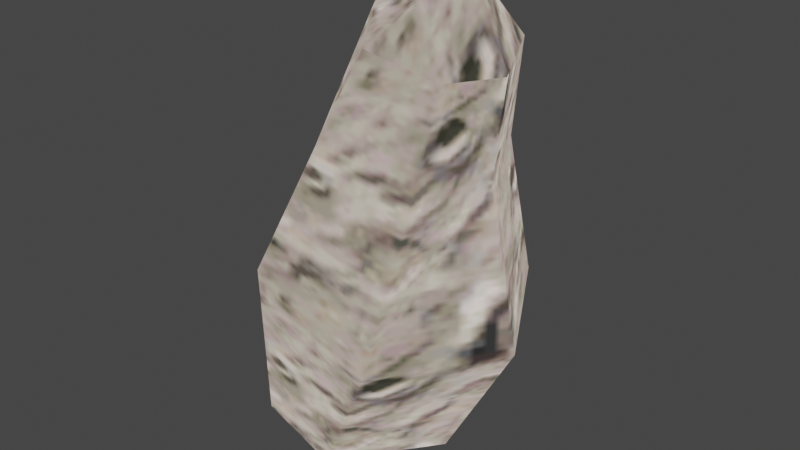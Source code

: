 # Source: Meteor02.blend  (saved by Blender 5.2.44; exported with 4.5.12 LTS)
import bpy
from mathutils import Matrix  # noqa: F401  (used for matrix-valued properties, if any)

bpy.ops.wm.read_factory_settings(use_empty=True)
scene = bpy.context.scene
scene.name = 'Scene'

# ---- collections
col_tpobj_meteo02_1_nja = bpy.data.collections.new('tpobj_meteo02_1.nja'); scene.collection.children.link(col_tpobj_meteo02_1_nja)

# ---- images (referenced by path relative to the original .blend; pixels are not part of the script)
import os
ASSET_DIR = os.environ.get("B2B_ASSET_DIR", "")  # directory of the original .blend (textures are referenced by path, not embedded)
HERE = os.path.dirname(os.path.abspath(__file__))  # packed textures are extracted next to this script under _unpacked/

def load_image(name, relpath, width, height, colorspace="sRGB"):
    """Load a texture the original file referenced (path relative to the .blend, or extracted next to this script)."""
    p = next((c for c in (os.path.join(HERE, relpath), os.path.join(ASSET_DIR, relpath)) if relpath and os.path.exists(c)), "")
    if p:
        img = bpy.data.images.load(p, check_existing=True)
        img.name = name
    else:  # same state as the original file: an image datablock whose file is absent (Cycles renders it pink)
        img = bpy.data.images.new(name, width, height)
        img.source = "FILE"
        img.filepath = "//" + (relpath or name)
    img.colorspace_settings.name = colorspace
    return img
img_am_tp058_64 = load_image('am_tp058_64', '_unpacked/am_tp058_64.823468f9.png', 64, 64, 'sRGB')

# ---- materials (node trees are filled in below, after node groups)
mat_tpobj_meteo02_1_nja_sa1mdl_0 = bpy.data.materials.new('tpobj_meteo02_1.nja.sa1mdl_0')
mat_tpobj_meteo02_1_nja_sa1mdl_0.use_transparent_shadow = False
mat_tpobj_meteo02_1_nja_sa1mdl_0.preview_render_type = 'FLAT'
mat_tpobj_meteo02_1_nja_sa1mdl_0.diffuse_color = (0.698, 0.698, 0.698, 1.0)
mat_tpobj_meteo02_1_nja_sa1mdl_0.roughness = 0.9569
mat_tpobj_meteo02_1_nja_sa1mdl_1 = bpy.data.materials.new('tpobj_meteo02_1.nja.sa1mdl_1')
mat_tpobj_meteo02_1_nja_sa1mdl_1.use_transparent_shadow = False
mat_tpobj_meteo02_1_nja_sa1mdl_1.preview_render_type = 'FLAT'
mat_tpobj_meteo02_1_nja_sa1mdl_1.diffuse_color = (0.698, 0.698, 0.698, 1.0)
mat_tpobj_meteo02_1_nja_sa1mdl_1.roughness = 0.9569

# ---- node groups
ng_meteor02node = bpy.data.node_groups.new('Meteor02Node', 'GeometryNodeTree')
_s = ng_meteor02node.interface.new_socket(name='Geometry', in_out='OUTPUT', socket_type='NodeSocketGeometry')
_s = ng_meteor02node.interface.new_socket(name='Geometry', in_out='INPUT', socket_type='NodeSocketGeometry')
ng_meteor02node.interface.new_panel('SET Object Properties')
_s = ng_meteor02node.interface.new_socket(name='BAMS X Rotation', in_out='INPUT', socket_type='NodeSocketInt')
_s = ng_meteor02node.interface.new_socket(name='BAMS Y Rotation', in_out='INPUT', socket_type='NodeSocketInt')
_s = ng_meteor02node.interface.new_socket(name='BAMS Z Rotation', in_out='INPUT', socket_type='NodeSocketInt')
_s = ng_meteor02node.interface.new_socket(name='Scale X Property', in_out='INPUT', socket_type='NodeSocketFloat')
_s.description = 'Rotation Speed. Speed at which the object will rotate around the vertical axis.'
_s = ng_meteor02node.interface.new_socket(name='Scale Y Property', in_out='INPUT', socket_type='NodeSocketFloat')
_s.description = 'Unused'
_s = ng_meteor02node.interface.new_socket(name='Scale Z Property', in_out='INPUT', socket_type='NodeSocketFloat')
ng_meteor02node.interface.new_panel('Geometry Node Info')
ng_meteor02node.is_modifier = True
# nodes of 'Meteor02Node' reference scene objects; filled in after objects exist

# ---- material node trees
mat_tpobj_meteo02_1_nja_sa1mdl_0.use_nodes = True; mat_tpobj_meteo02_1_nja_sa1mdl_0.node_tree.nodes.clear()
_N = mat_tpobj_meteo02_1_nja_sa1mdl_0.node_tree.nodes; _L = mat_tpobj_meteo02_1_nja_sa1mdl_0.node_tree.links
n0 = _N.new('ShaderNodeTexImage'); n0.name = 'SAIO Texture'; n0.location = (-40, 319)
n0.label = 'SAIO Texture'
n0.image = img_am_tp058_64
n1 = _N.new('ShaderNodeOutputMaterial'); n1.name = 'SAIO Output'; n1.location = (720, 360)
n1.label = 'SAIO Output'
_L.new(n0.outputs[0], n1.inputs[0])
n1.is_active_output = True
mat_tpobj_meteo02_1_nja_sa1mdl_1.use_nodes = True; mat_tpobj_meteo02_1_nja_sa1mdl_1.node_tree.nodes.clear()
_N = mat_tpobj_meteo02_1_nja_sa1mdl_1.node_tree.nodes; _L = mat_tpobj_meteo02_1_nja_sa1mdl_1.node_tree.links
n0 = _N.new('ShaderNodeTexImage'); n0.name = 'SAIO Texture'; n0.location = (-40, 319)
n0.label = 'SAIO Texture'
n0.image = img_am_tp058_64
n1 = _N.new('ShaderNodeOutputMaterial'); n1.name = 'SAIO Output'; n1.location = (720, 360)
n1.label = 'SAIO Output'
_L.new(n0.outputs[0], n1.inputs[0])
n1.is_active_output = True

# ---- world
world_world = bpy.data.worlds.new('World'); scene.world = world_world
world_world.use_nodes = True; world_world.node_tree.nodes.clear()
_N = world_world.node_tree.nodes; _L = world_world.node_tree.links
n0 = _N.new('ShaderNodeOutputWorld'); n0.name = 'World Output'; n0.location = (300, 300)
n1 = _N.new('ShaderNodeBackground'); n1.name = 'Background'; n1.location = (10, 300)
n1.inputs[0].default_value = (0.05088, 0.05088, 0.05088, 1.0)
_L.new(n1.outputs[0], n0.inputs[0])
n0.is_active_output = True
world_world.color = (0.05088, 0.05088, 0.05088)
world_world.use_sun_shadow = False
world_world.sun_shadow_jitter_overblur = 0.0

# ---- meshes
me_meteor02 = bpy.data.meshes.new('Meteor02')
me_meteor02.from_pydata([], [], [])
me_meteor02.update()
me_attach_034c1258 = bpy.data.meshes.new('attach_034C1258')
me_attach_034c1258.from_pydata([(9.4, -14.99, 17.76), (3.113, 3.194, -37.4), (16.59, 3.328, -12.78), (13.24, -0.2848, 17.1), (15.89, -1.495, 35.62), (5.967, -21.86, -8.958), (-4.646, 13.98, -33.61), (7.621, 20.07, -6.882), (7.57, 12.63, 20.19), (10.7, 10.25, 37.81), (-0.5274, -13.29, 39.26), (-17.69, 17.29, -30.37), (-11.27, 26.02, -1.558), (-4.195, 13.22, 28.41), (8.326, 0.3236, 49.73), (1.756, 9.543, 42.51), (-29.59, 1.476, -26.63), (-26.09, 1.948, 3.353), (-12.17, -0.7121, 29.72), (9.335, -8.206, 34.84), (-15.29, -1.083, -42.19), (-21.84, -15.06, -30.53), (-16.73, -20.79, 1.46), (-6.1, -17.69, 24.38), (-7.627, -1.172, 44.01), (-8.086, -15.84, -35.1)], [], [(10, 19, 14), (14, 19, 4), (14, 4, 9), (11, 6, 20), (20, 6, 1), (20, 1, 25), (9, 15, 14), (14, 15, 24), (14, 24, 10), (16, 11, 20), (16, 20, 21), (21, 20, 25), (6, 7, 1), (1, 7, 2), (7, 8, 3), (7, 3, 2), (2, 3, 5), (2, 5, 1), (8, 9, 3), (3, 9, 4), (3, 4, 19), (0, 23, 5), (5, 23, 22), (9, 8, 13), (13, 8, 7), (16, 21, 17), (16, 17, 11), (11, 17, 12), (6, 11, 7), (7, 11, 12), (7, 12, 13), (13, 12, 17), (13, 17, 18), (5, 3, 0), (0, 3, 19), (0, 19, 23), (23, 19, 10), (23, 10, 24), (15, 9, 13), (15, 13, 24), (24, 13, 18), (24, 18, 23), (23, 18, 17), (23, 17, 22), (22, 17, 21), (22, 21, 5), (5, 21, 25), (5, 25, 1)])
me_attach_034c1258.polygons.foreach_set('use_smooth', [True] * 48)
me_attach_034c1258.polygons.foreach_set('material_index', [0, 0, 0, 0, 0, 0, 0, 0, 0, 0, 0, 0, 1, 1, 1, 1, 1, 1, 1, 1, 1, 1, 1, 1, 1, 1, 1, 1, 1, 1, 1, 1, 1, 1, 1, 1, 1, 1, 1, 1, 1, 1, 1, 1, 1, 1, 1, 1])
_uv = me_attach_034c1258.uv_layers.new(name='UV')
_uv.uv.foreach_set('vector', [0.3176, 0.9255, 0.6275, 0.7725, 0.4902, 0.5137, 0.4902, 0.5137, 0.6275, 0.7725, 0.8078, 0.5686, 0.4902, 0.5137, 0.8078, 0.5686, 0.6431, 0.2157, 0.3608, 0.0, 0.7529, 0.102, 0.5176, 0.5569, 0.5176, 0.5569, 0.7529, 0.102, 0.9961, 0.4275, 0.5176, 0.5569, 0.9961, 0.4275, 0.6667, 1.0, 0.6431, 0.2157, 0.3569, 0.2353, 0.4902, 0.5137, 0.4902, 0.5137, 0.3569, 0.2353, 0.08235, 0.5608, 0.4902, 0.5137, 0.08235, 0.5608, 0.3176, 0.9255, 0.0, 0.4784, 0.3608, 0.0, 0.5176, 0.5569, 0.0, 0.4784, 0.5176, 0.5569, 0.2471, 0.9765, 0.2471, 0.9765, 0.5176, 0.5569, 0.6667, 1.0, 0.3176, 0.0549, 0.3059, 0.8, 0.01961, 0.01569, 0.01961, 0.01569, 0.3059, 0.8, 0.01569, 0.7137, 2.306, 0.8, 2.349, 1.471, 1.941, 1.431, 2.306, 0.8, 1.941, 1.431, 2.016, 0.7137, 2.016, 0.7137, 1.941, 1.431, 1.647, 0.7373, 2.016, 0.7137, 1.647, 0.7373, 2.02, 0.01569, 2.349, 1.471, 2.357, 1.929, 1.941, 1.431, 1.941, 1.431, 2.357, 1.929, 1.89, 1.906, 1.941, 1.431, 1.89, 1.906, 1.604, 1.843, 1.643, 1.42, 1.369, 1.482, 1.647, 0.7373, 1.647, 0.7373, 1.369, 1.482, 1.337, 0.8471, 0.3569, 1.929, 0.349, 1.471, 0.698, 1.596, 0.698, 1.596, 0.349, 1.471, 0.3059, 0.8, 1.012, 0.06275, 1.337, 0.01961, 1.004, 0.8314, 1.012, 0.06275, 1.004, 0.8314, 0.6157, 0.05098, 0.6157, 0.05098, 1.004, 0.8314, 0.5922, 0.8078, 0.3176, 0.0549, 0.6157, 0.05098, 0.3059, 0.8, 0.3059, 0.8, 0.6157, 0.05098, 0.5922, 0.8078, 0.3059, 0.8, 0.5922, 0.8078, 0.698, 1.596, 0.698, 1.596, 0.5922, 0.8078, 1.004, 0.8314, 0.698, 1.596, 1.004, 0.8314, 1.059, 1.576, 1.647, 0.7373, 1.941, 1.431, 1.643, 1.42, 1.643, 1.42, 1.941, 1.431, 1.604, 1.843, 1.643, 1.42, 1.604, 1.843, 1.369, 1.482, 1.369, 1.482, 1.604, 1.843, 1.361, 1.89, 1.369, 1.482, 1.361, 1.89, 1.067, 1.961, 0.7137, 1.984, 0.3569, 1.929, 0.698, 1.596, 0.7137, 1.984, 0.698, 1.596, 1.067, 1.961, 1.067, 1.961, 0.698, 1.596, 1.059, 1.576, 1.067, 1.961, 1.059, 1.576, 1.369, 1.482, 1.369, 1.482, 1.059, 1.576, 1.004, 0.8314, 1.369, 1.482, 1.004, 0.8314, 1.337, 0.8471, 1.337, 0.8471, 1.004, 0.8314, 1.337, 0.01961, 1.337, 0.8471, 1.337, 0.01961, 1.647, 0.7373, 1.647, 0.7373, 1.337, 0.01961, 1.584, -0.003922, 1.647, 0.7373, 1.584, -0.003922, 2.02, 0.01569])
me_attach_034c1258.materials.append(mat_tpobj_meteo02_1_nja_sa1mdl_0)
me_attach_034c1258.materials.append(mat_tpobj_meteo02_1_nja_sa1mdl_1)
me_attach_034c1258.update()
me_attach_034c1258.normals_split_custom_set([tuple(v) for v in zip(*[iter([-0.04713, -0.8551, 0.5163, 0.6463, -0.7267, 0.2331, 0.363, -0.03049, 0.9313, 0.363, -0.03049, 0.9313, 0.6463, -0.7267, 0.2331, 0.9683, -0.1982, 0.1523, 0.363, -0.03049, 0.9313, 0.9683, -0.1982, 0.1523, 0.6025, 0.7486, 0.2768, -0.4251, 0.781, -0.4575, 0.2733, 0.7199, -0.638, -0.2607, 0.00164, -0.9654, -0.2607, 0.00164, -0.9654, 0.2733, 0.7199, -0.638, 0.6344, 0.09946, -0.7666, -0.2607, 0.00164, -0.9654, 0.6344, 0.09946, -0.7666, 0.1901, -0.7403, -0.6449, 0.6025, 0.7486, 0.2768, -0.195, 0.777, 0.5985, 0.363, -0.03049, 0.9313, 0.363, -0.03049, 0.9313, -0.195, 0.777, 0.5985, -0.7196, -0.004475, 0.6943, 0.363, -0.03049, 0.9313, -0.7196, -0.004475, 0.6943, -0.04713, -0.8551, 0.5163, -0.9669, 0.09753, -0.2358, -0.4251, 0.781, -0.4575, -0.2607, 0.00164, -0.9654, -0.9669, 0.09753, -0.2358, -0.2607, 0.00164, -0.9654, -0.6169, -0.6875, -0.3831, -0.6169, -0.6875, -0.3831, -0.2607, 0.00164, -0.9654, 0.1901, -0.7403, -0.6449, 0.2733, 0.7199, -0.638, 0.6127, 0.7867, -0.0764, 0.6344, 0.09946, -0.7666, 0.6344, 0.09946, -0.7666, 0.6127, 0.7867, -0.0764, 0.9746, 0.06947, -0.2131, 0.6127, 0.7867, -0.0764, 0.6209, 0.7746, 0.1204, 0.9996, 0.02338, 0.01611, 0.6127, 0.7867, -0.0764, 0.9996, 0.02338, 0.01611, 0.9746, 0.06947, -0.2131, 0.9746, 0.06947, -0.2131, 0.9996, 0.02338, 0.01611, 0.5264, -0.8374, -0.1474, 0.9746, 0.06947, -0.2131, 0.5264, -0.8374, -0.1474, 0.6344, 0.09946, -0.7666, 0.6209, 0.7746, 0.1204, 0.6025, 0.7486, 0.2768, 0.9996, 0.02338, 0.01611, 0.9996, 0.02338, 0.01611, 0.6025, 0.7486, 0.2768, 0.9683, -0.1982, 0.1523, 0.9996, 0.02338, 0.01611, 0.9683, -0.1982, 0.1523, 0.6463, -0.7267, 0.2331, 0.7173, -0.6781, 0.1599, -0.3243, -0.8703, 0.3708, 0.5264, -0.8374, -0.1474, 0.5264, -0.8374, -0.1474, -0.3243, -0.8703, 0.3708, -0.5575, -0.8148, 0.159, 0.6025, 0.7486, 0.2768, 0.6209, 0.7746, 0.1204, -0.3643, 0.8594, 0.3588, -0.3643, 0.8594, 0.3588, 0.6209, 0.7746, 0.1204, 0.6127, 0.7867, -0.0764, -0.9669, 0.09753, -0.2358, -0.6169, -0.6875, -0.3831, -0.9557, 0.09325, 0.279, -0.9669, 0.09753, -0.2358, -0.9557, 0.09325, 0.279, -0.4251, 0.781, -0.4575, -0.4251, 0.781, -0.4575, -0.9557, 0.09325, 0.279, -0.2904, 0.9497, 0.1169, 0.2733, 0.7199, -0.638, -0.4251, 0.781, -0.4575, 0.6127, 0.7867, -0.0764, 0.6127, 0.7867, -0.0764, -0.4251, 0.781, -0.4575, -0.2904, 0.9497, 0.1169, 0.6127, 0.7867, -0.0764, -0.2904, 0.9497, 0.1169, -0.3643, 0.8594, 0.3588, -0.3643, 0.8594, 0.3588, -0.2904, 0.9497, 0.1169, -0.9557, 0.09325, 0.279, -0.3643, 0.8594, 0.3588, -0.9557, 0.09325, 0.279, -0.9209, 0.03748, 0.3879, 0.5264, -0.8374, -0.1474, 0.9996, 0.02338, 0.01611, 0.7173, -0.6781, 0.1599, 0.7173, -0.6781, 0.1599, 0.9996, 0.02338, 0.01611, 0.6463, -0.7267, 0.2331, 0.7173, -0.6781, 0.1599, 0.6463, -0.7267, 0.2331, -0.3243, -0.8703, 0.3708, -0.3243, -0.8703, 0.3708, 0.6463, -0.7267, 0.2331, -0.04713, -0.8551, 0.5163, -0.3243, -0.8703, 0.3708, -0.04713, -0.8551, 0.5163, -0.7196, -0.004475, 0.6943, -0.195, 0.777, 0.5985, 0.6025, 0.7486, 0.2768, -0.3643, 0.8594, 0.3588, -0.195, 0.777, 0.5985, -0.3643, 0.8594, 0.3588, -0.7196, -0.004475, 0.6943, -0.7196, -0.004475, 0.6943, -0.3643, 0.8594, 0.3588, -0.9209, 0.03748, 0.3879, -0.7196, -0.004475, 0.6943, -0.9209, 0.03748, 0.3879, -0.3243, -0.8703, 0.3708, -0.3243, -0.8703, 0.3708, -0.9209, 0.03748, 0.3879, -0.9557, 0.09325, 0.279, -0.3243, -0.8703, 0.3708, -0.9557, 0.09325, 0.279, -0.5575, -0.8148, 0.159, -0.5575, -0.8148, 0.159, -0.9557, 0.09325, 0.279, -0.6169, -0.6875, -0.3831, -0.5575, -0.8148, 0.159, -0.6169, -0.6875, -0.3831, 0.5264, -0.8374, -0.1474, 0.5264, -0.8374, -0.1474, -0.6169, -0.6875, -0.3831, 0.1901, -0.7403, -0.6449, 0.5264, -0.8374, -0.1474, 0.1901, -0.7403, -0.6449, 0.6344, 0.09946, -0.7666])] * 3)])

# ---- objects
ob_meteor02 = bpy.data.objects.new('Meteor02', me_meteor02)
ob_object_034c1284 = bpy.data.objects.new('object_034C1284', me_attach_034c1258)
_N = ng_meteor02node.nodes; _L = ng_meteor02node.links
n0 = _N.new('NodeGroupOutput'); n0.name = 'Group Output'; n0.location = (680, -220)
n0.hide = True
n1 = _N.new('GeometryNodeCollectionInfo'); n1.name = 'Collection Info'; n1.location = (-300, -200)
n1.inputs[0].default_value = col_tpobj_meteo02_1_nja
n2 = _N.new('NodeGroupInput'); n2.name = 'Group Input'; n2.location = (-140, -240)
n2.hide = True
n3 = _N.new('ShaderNodeCombineXYZ'); n3.name = 'Combine XYZ'; n3.location = (180, -240)
n3.hide = True
n4 = _N.new('GeometryNodeTransform'); n4.name = 'Transform Geometry'; n4.location = (340, -220)
n4.width = 160
n4.hide = True
n5 = _N.new('ShaderNodeMath'); n5.name = 'Math.002'; n5.location = (20, -240)
n5.hide = True
n5.operation = 'MULTIPLY'
n5.inputs[2].default_value = 0.0
n6 = _N.new('GeometryNodeSimulationInput'); n6.name = 'Simulation Input'; n6.location = (-140, -200)
n6.hide = True
n7 = _N.new('GeometryNodeSimulationOutput'); n7.name = 'Simulation Output'; n7.location = (520, -220)
n7.hide = True
n6.pair_with_output(n7)
_L.new(n5.outputs[0], n3.inputs[2])
_L.new(n3.outputs[0], n4.inputs[2])
_L.new(n7.outputs[0], n0.inputs[0])
_L.new(n1.outputs[0], n6.inputs[0])
_L.new(n6.outputs[1], n4.inputs[0])
_L.new(n4.outputs[0], n7.inputs[1])
_L.new(n6.outputs[0], n5.inputs[0])
_L.new(n2.outputs[4], n5.inputs[1])
n0.is_active_output = True

# ---- transforms, parenting, visibility, modifiers, constraints
ob_meteor02.location = (0.0, 0.0, 0.0)
_m = ob_meteor02.modifiers.new('GeometryNodes', 'NODES')
_m.node_group = ng_meteor02node
ob_object_034c1284.location = (0.0, -0.0, 0.0)
ob_object_034c1284.empty_display_type = 'ARROWS'

# ---- collection membership
scene.collection.objects.link(ob_meteor02)
col_tpobj_meteo02_1_nja.objects.link(ob_object_034c1284)

# ---- scene / render settings (as saved in the file)
scene.frame_start = 1; scene.frame_end = 250; scene.frame_set(1)
scene.render.engine = 'BLENDER_EEVEE_NEXT'
scene.render.fps = 60
scene.render.bake_bias = 0.0
scene.render.bake_samples = 0
scene.eevee.fast_gi_thickness_far = 0.0
scene.view_settings.view_transform = 'Filmic'
bpy.context.view_layer.update()

# ---- added for rendering (the .blend has no active camera and no usable light): camera, sun
cam_auto = bpy.data.cameras.new('AutoCamera')
cam_auto.lens = 50.0
cam_auto.sensor_width = 36.0
cam_auto.clip_end = 1842.41
ob_auto_camera = bpy.data.objects.new('AutoCamera', cam_auto)
scene.collection.objects.link(ob_auto_camera)
ob_auto_camera.location = (98.4847, -123.899, 87.7537)
ob_auto_camera.rotation_euler = (1.09748, -7.21219e-08, 0.694738)
scene.camera = ob_auto_camera
light_auto_sun = bpy.data.lights.new('AutoSun', 'SUN')
light_auto_sun.energy = 3.0
light_auto_sun.angle = 0.0523599
ob_auto_sun = bpy.data.objects.new('AutoSun', light_auto_sun)
scene.collection.objects.link(ob_auto_sun)
ob_auto_sun.rotation_euler = (0.872665, 0.174533, 0.523599)
bpy.context.view_layer.update()

